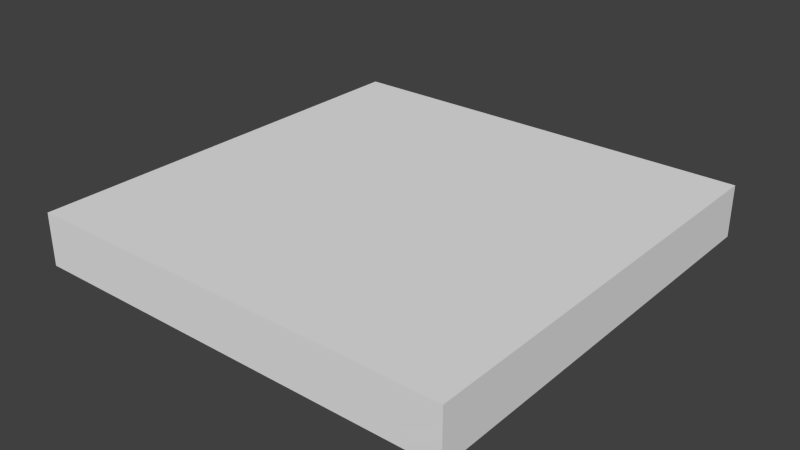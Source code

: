 # Source: WoodRoof.blend  (saved by Blender 2.76.0; exported with 4.5.12 LTS)
import bpy
from mathutils import Matrix  # noqa: F401  (used for matrix-valued properties, if any)

bpy.ops.wm.read_factory_settings(use_empty=True)
scene = bpy.context.scene
scene.name = 'Scene'

# ---- collections
col_collection_1 = bpy.data.collections.new('Collection 1'); scene.collection.children.link(col_collection_1)

# ---- world
world_world = bpy.data.worlds.new('World'); scene.world = world_world
world_world.color = (0.05088, 0.05088, 0.05088)
world_world.use_sun_shadow = False
world_world.sun_shadow_jitter_overblur = 0.0
world_world.cycles.sampling_method = 'MANUAL'
world_world.cycles.sample_map_resolution = 256

# ---- meshes
me_cube_004 = bpy.data.meshes.new('Cube.004')
me_cube_004.from_pydata([(-3.3, -3.3, -0.2), (-3.3, -3.3, 0.2), (-3.3, 3.3, -0.2), (-3.3, 3.3, 0.2), (3.3, -3.3, -0.2), (3.3, -3.3, 0.2), (3.3, 3.3, -0.2), (3.3, 3.3, 0.2)], [], [(1, 3, 2, 0), (3, 7, 6, 2), (7, 5, 4, 6), (5, 1, 0, 4), (0, 2, 6, 4), (5, 7, 3, 1)])
_uv = me_cube_004.uv_layers.new(name='UVMap')
_uv.uv.foreach_set('vector', [0.4722, 0.5237, 0.4722, -1.138, 0.3715, -1.138, 0.3715, 0.5237, 1.079, 0.6707, 0.112, 0.6707, 0.112, 0.7293, 1.079, 0.7293, 0.4722, 0.8763, 0.4722, 2.538, 0.3715, 2.538, 0.3715, 0.8763, 1.354, 0.6707, 2.321, 0.6707, 2.321, 0.7293, 1.354, 0.7293, 0.6035, 2.012, 0.6035, 2.988, 1.579, 2.988, 1.579, 2.012, 0.3965, 2.012, 0.3965, 2.988, -0.5795, 2.988, -0.5795, 2.012])
me_cube_004.use_remesh_preserve_volume = False
me_cube_004.use_remesh_preserve_attributes = False
me_cube_004.use_mirror_vertex_groups = False
me_cube_004.update()
me_cube_002 = bpy.data.meshes.new('Cube.002')
me_cube_002.from_pydata([(-0.2, -3.0, -0.2), (-0.2, -3.0, 0.2), (-0.2, -0.2, 0.2), (-0.2, -0.2, -0.2), (-3.0, -0.2, 0.2), (-3.0, -0.2, -0.2), (-0.2, -3.3, -0.2), (-0.2, -3.3, 0.2), (-3.3, -0.2, 0.2), (-3.3, -0.2, -0.2), (-3.0, -3.0, -0.2), (-3.3, -3.0, 0.2), (-3.3, -3.0, -0.2), (-3.0, -3.0, 0.2), (-3.0, -3.3, -0.2), (-3.0, -3.3, 0.2), (-3.3, -3.3, 0.2), (-3.3, -3.3, -0.2), (0.2, -3.0, -0.2), (0.2, -3.0, 0.2), (0.2, -0.2, 0.2), (0.2, -0.2, -0.2), (3.0, -0.2, 0.2), (0.0, -0.2, -0.2), (0.0, -0.2, 0.2), (3.0, -0.2, -0.2), (0.0, -3.0, -0.2), (0.0, -3.0, 0.2), (0.2, -3.3, -0.2), (0.2, -3.3, 0.2), (0.0, -3.3, -0.2), (0.0, -3.3, 0.2), (3.3, -0.2, 0.2), (3.3, -0.2, -0.2), (3.0, -3.0, -0.2), (3.3, -3.0, 0.2), (3.3, -3.0, -0.2), (3.0, -3.0, 0.2), (3.0, -3.3, -0.2), (3.0, -3.3, 0.2), (3.3, -3.3, 0.2), (3.3, -3.3, -0.2), (-0.2, 3.0, -0.2), (-0.2, 3.0, 0.2), (-0.2, 0.2, 0.2), (-0.2, 0.2, -0.2), (-3.0, 0.2, 0.2), (-3.0, 0.2, -0.2), (-0.2, 0.0, 0.2), (-0.2, 0.0, -0.2), (-3.0, 0.0, 0.2), (-3.0, 0.0, -0.2), (-0.2, 3.3, -0.2), (-0.2, 3.3, 0.2), (-3.3, 0.2, 0.2), (-3.3, 0.2, -0.2), (-3.3, 0.0, 0.2), (-3.3, 0.0, -0.2), (-3.0, 3.0, -0.2), (-3.3, 3.0, 0.2), (-3.3, 3.0, -0.2), (-3.0, 3.0, 0.2), (-3.0, 3.3, -0.2), (-3.0, 3.3, 0.2), (-3.3, 3.3, 0.2), (-3.3, 3.3, -0.2), (0.2, 3.0, -0.2), (0.2, 3.0, 0.2), (0.2, 0.2, 0.2), (0.2, 0.2, -0.2), (0.0, 0.0, 0.2), (0.0, 0.0, -0.2), (3.0, 0.2, 0.2), (0.0, 0.2, -0.2), (0.0, 0.2, 0.2), (3.0, 0.2, -0.2), (0.0, 3.0, -0.2), (0.0, 3.0, 0.2), (0.2, 0.0, 0.2), (0.2, 0.0, -0.2), (3.0, 0.0, 0.2), (3.0, 0.0, -0.2), (0.2, 3.3, -0.2), (0.2, 3.3, 0.2), (0.0, 3.3, -0.2), (0.0, 3.3, 0.2), (3.3, 0.2, 0.2), (3.3, 0.2, -0.2), (3.3, 0.0, 0.2), (3.3, 0.0, -0.2), (3.0, 3.0, -0.2), (3.3, 3.0, 0.2), (3.3, 3.0, -0.2), (3.0, 3.0, 0.2), (3.0, 3.3, -0.2), (3.0, 3.3, 0.2), (3.3, 3.3, 0.2), (3.3, 3.3, -0.2)], [], [(27, 1, 7, 31), (27, 24, 2, 1), (1, 2, 3, 0), (3, 49, 71, 23), (0, 3, 23, 26), (3, 2, 4, 5), (49, 3, 5, 51), (2, 48, 50, 4), (51, 5, 9, 57), (24, 70, 48, 2), (31, 7, 6, 30), (0, 26, 30, 6), (8, 56, 57, 9), (4, 50, 56, 8), (8, 9, 12, 11), (9, 5, 10, 12), (7, 1, 13, 15), (6, 7, 15, 14), (1, 0, 10, 13), (4, 8, 11, 13), (12, 10, 14, 17), (5, 4, 13, 10), (15, 13, 11, 16), (0, 6, 14, 10), (12, 17, 16, 11), (15, 16, 17, 14), (27, 31, 29, 19), (27, 19, 20, 24), (19, 18, 21, 20), (21, 23, 71, 79), (18, 26, 23, 21), (21, 25, 22, 20), (79, 81, 25, 21), (20, 22, 80, 78), (81, 89, 33, 25), (24, 20, 78, 70), (31, 30, 28, 29), (18, 28, 30, 26), (26, 30, 31, 27), (32, 33, 89, 88), (22, 32, 88, 80), (32, 35, 36, 33), (33, 36, 34, 25), (29, 39, 37, 19), (28, 38, 39, 29), (19, 37, 34, 18), (22, 37, 35, 32), (36, 41, 38, 34), (25, 34, 37, 22), (39, 40, 35, 37), (18, 34, 38, 28), (36, 35, 40, 41), (39, 38, 41, 40), (77, 85, 53, 43), (77, 43, 44, 74), (43, 42, 45, 44), (45, 73, 71, 49), (42, 76, 73, 45), (45, 47, 46, 44), (49, 51, 47, 45), (44, 46, 50, 48), (51, 57, 55, 47), (74, 44, 48, 70), (85, 84, 52, 53), (42, 52, 84, 76), (54, 55, 57, 56), (46, 54, 56, 50), (50, 56, 57, 51), (54, 59, 60, 55), (55, 60, 58, 47), (53, 63, 61, 43), (52, 62, 63, 53), (43, 61, 58, 42), (46, 61, 59, 54), (60, 65, 62, 58), (47, 58, 61, 46), (63, 64, 59, 61), (42, 58, 62, 52), (60, 59, 64, 65), (63, 62, 65, 64), (77, 67, 83, 85), (77, 74, 68, 67), (67, 68, 69, 66), (69, 79, 71, 73), (66, 69, 73, 76), (69, 68, 72, 75), (79, 69, 75, 81), (68, 78, 80, 72), (81, 75, 87, 89), (74, 70, 78, 68), (85, 83, 82, 84), (66, 76, 84, 82), (76, 77, 85, 84), (86, 88, 89, 87), (72, 80, 88, 86), (80, 81, 89, 88), (86, 87, 92, 91), (87, 75, 90, 92), (83, 67, 93, 95), (82, 83, 95, 94), (67, 66, 90, 93), (72, 86, 91, 93), (92, 90, 94, 97), (75, 72, 93, 90), (95, 93, 91, 96), (66, 82, 94, 90), (92, 97, 96, 91), (95, 96, 97, 94)])
_uv = me_cube_002.uv_layers.new(name='UVMap')
_uv.uv.foreach_set('vector', [2.98e-08, 0.1, 0.0, 0.2, -0.15, 0.2, -0.15, 0.1, 8.941e-08, 0.1, 3.576e-07, -1.3, 0.1, -1.3, 0.1, 0.1, 0.6, 0.6, 0.6, -0.8, 0.4, -0.8, 0.4, 0.6, 0.4, 0.2, 0.5, 0.2, 0.5, 0.1, 0.4, 0.1, 0.1, 0.1, 0.1, -1.3, 3.576e-07, -1.3, 8.941e-08, 0.1, 0.4, 0.2, 0.6, 0.2, 0.6, 1.6, 0.4, 1.6, 0.5, 0.2, 0.4, 0.2, 0.4, 1.6, 0.5, 1.6, 0.4, 0.2, 0.5, 0.2, 0.5, 1.6, 0.4, 1.6, 0.5, 0.6, 0.4, 0.6, 0.4, 0.75, 0.5, 0.75, 0.4, 0.1, 0.5, 0.1, 0.5, 0.2, 0.4, 0.2, 0.6, 0.1, 0.6, 0.2, 0.4, 0.2, 0.4, 0.1, 0.0, 0.2, 2.98e-08, 0.1, -0.15, 0.1, -0.15, 0.2, 0.6, 0.2, 0.6, 0.1, 0.4, 0.1, 0.4, 0.2, 0.4, 0.6, 0.5, 0.6, 0.5, 0.75, 0.4, 0.75, 0.6, 0.2, 0.4, 0.2, 0.4, 1.6, 0.6, 1.6, 0.15, 0.2, -5.96e-08, 0.2, -3.576e-07, 1.6, 0.15, 1.6, 0.85, 0.2, 1.0, 0.2, 1.0, 1.6, 0.85, 1.6, 0.4, 0.2, 0.6, 0.2, 0.6, 1.6, 0.4, 1.6, 0.6, 0.2, 0.4, 0.2, 0.4, 1.6, 0.6, 1.6, 1.0, 0.2, 1.15, 0.2, 1.15, 1.6, 1.0, 1.6, 1.0, -0.25, 1.0, -0.4, 0.85, -0.4, 0.85, -0.25, 0.4, 0.2, 0.6, 0.2, 0.6, 1.6, 0.4, 1.6, 0.85, 0.6, 1.0, 0.6, 1.0, 0.75, 0.85, 0.75, 0.0, 0.2, -0.15, 0.2, -0.15, 1.6, -3.576e-07, 1.6, 0.4, -0.4, 0.4, -0.25, 0.6, -0.25, 0.6, -0.4, 0.6, 0.6, 0.6, 0.75, 0.4, 0.75, 0.4, 0.6, 2.98e-08, 0.1, -0.15, 0.1, -0.15, 2.086e-07, 0.0, 2.086e-07, 8.941e-08, 0.1, -0.1, 0.1, -0.1, -1.3, 3.576e-07, -1.3, 0.6, 0.6, 0.4, 0.6, 0.4, -0.8, 0.6, -0.8, 0.4, 2.384e-07, 0.4, 0.1, 0.5, 0.1, 0.5, 2.682e-07, -0.1, 0.1, 8.941e-08, 0.1, 3.576e-07, -1.3, -0.1, -1.3, 0.4, 2.384e-07, 0.4, -1.4, 0.6, -1.4, 0.6, 2.384e-07, 0.5, 2.682e-07, 0.5, -1.4, 0.4, -1.4, 0.4, 2.384e-07, 0.4, 2.384e-07, 0.4, -1.4, 0.5, -1.4, 0.5, 2.682e-07, 0.5, -0.4, 0.5, -0.55, 0.4, -0.55, 0.4, -0.4, 0.4, 0.1, 0.4, 2.384e-07, 0.5, 2.682e-07, 0.5, 0.1, 0.6, 0.1, 0.4, 0.1, 0.4, 2.384e-07, 0.6, 2.384e-07, 0.0, 2.086e-07, -0.15, 2.086e-07, -0.15, 0.1, 2.98e-08, 0.1, 0.4, 0.6, 0.4, 0.75, 0.6, 0.75, 0.6, 0.6, 0.6, 0.2, 0.4, 0.2, 0.4, 0.1, 0.6, 0.1, 0.4, -0.4, 0.4, -0.55, 0.5, -0.55, 0.5, -0.4, 0.6, 0.2, 0.6, 1.6, 0.4, 1.6, 0.4, 0.2, 0.85, 0.2, 0.85, 1.6, 1.0, 1.6, 1.0, 0.2, 0.85, 2.384e-07, 0.85, -1.4, 1.0, -1.4, 1.0, 2.98e-07, 0.4, 2.384e-07, 0.4, -1.4, 0.6, -1.4, 0.6, 2.384e-07, 0.6, 2.384e-07, 0.6, -1.4, 0.4, -1.4, 0.4, 2.384e-07, 1.192e-07, 0.2, -2.384e-07, 1.6, -0.15, 1.6, -0.15, 0.2, 1.0, 0.45, 0.85, 0.45, 0.85, 0.6, 1.0, 0.6, 0.4, 0.2, 0.4, 1.6, 0.6, 1.6, 0.6, 0.2, 0.85, 0.6, 0.85, 0.45, 1.0, 0.45, 1.0, 0.6, 0.0, 2.086e-07, -1.192e-07, -1.4, -0.15, -1.4, -0.15, 2.086e-07, 0.4, -0.4, 0.6, -0.4, 0.6, -0.25, 0.4, -0.25, 0.6, 0.6, 0.4, 0.6, 0.4, 0.45, 0.6, 0.45, 2.98e-08, 0.1, 0.15, 0.1, 0.15, 0.2, 0.0, 0.2, 8.941e-08, 0.1, 0.1, 0.1, 0.1, 1.5, -1.192e-07, 1.5, 0.6, 0.6, 0.4, 0.6, 0.4, 2.0, 0.6, 2.0, 0.6, 0.2, 0.6, 0.1, 0.5, 0.1, 0.5, 0.2, 0.1, 0.1, 8.941e-08, 0.1, -1.192e-07, 1.5, 0.1, 1.5, 0.4, 0.2, 0.4, 1.6, 0.6, 1.6, 0.6, 0.2, 0.5, 0.2, 0.5, 1.6, 0.6, 1.6, 0.6, 0.2, 0.6, 0.2, 0.6, 1.6, 0.5, 1.6, 0.5, 0.2, 0.5, 0.6, 0.5, 0.75, 0.6, 0.75, 0.6, 0.6, 0.6, 0.1, 0.6, 0.2, 0.5, 0.2, 0.5, 0.1, 0.6, 0.1, 0.4, 0.1, 0.4, 0.2, 0.6, 0.2, 0.0, 0.2, 0.15, 0.2, 0.15, 0.1, 2.98e-08, 0.1, 0.6, 2.384e-07, 0.4, 2.384e-07, 0.4, 0.1, 0.6, 0.1, 0.6, 0.6, 0.6, 0.75, 0.5, 0.75, 0.5, 0.6, 0.6, 0.6, 0.6, 0.75, 0.4, 0.75, 0.4, 0.6, 0.6, 2.384e-07, 0.6, -1.4, 0.4, -1.4, 0.4, 2.384e-07, 0.15, 2.682e-07, 0.15, -1.4, 0.0, -1.4, -5.96e-08, 2.086e-07, 0.15, 0.2, 0.15, 1.6, -1.192e-07, 1.6, 0.0, 0.2, 0.4, 0.2, 0.4, 1.6, 0.6, 1.6, 0.6, 0.2, 0.6, 0.2, 0.6, 1.6, 0.4, 1.6, 0.4, 0.2, 1.0, 2.98e-07, 1.0, -1.4, 1.15, -1.4, 1.15, 2.98e-07, 2.384e-07, -0.25, 0.15, -0.25, 0.15, -0.4, 2.98e-07, -0.4, 0.4, 2.384e-07, 0.4, -1.4, 0.6, -1.4, 0.6, 2.384e-07, 0.15, 0.6, 0.15, 0.75, 2.086e-07, 0.75, -2.98e-08, 0.6, 0.0, 0.2, 1.192e-07, 1.6, 0.15, 1.6, 0.15, 0.2, 0.4, 0.6, 0.6, 0.6, 0.6, 0.45, 0.4, 0.45, 0.6, 0.6, 0.4, 0.6, 0.4, 0.75, 0.6, 0.75, 2.98e-08, 0.1, 0.0, 2.086e-07, 0.15, 2.384e-07, 0.15, 0.1, 8.941e-08, 0.1, -1.192e-07, 1.5, -0.1, 1.5, -0.1, 0.1, 0.6, 0.6, 0.6, 2.0, 0.4, 2.0, 0.4, 0.6, 0.6, 2.384e-07, 0.5, 2.682e-07, 0.5, 0.1, 0.6, 0.1, -0.1, 0.1, -0.1, 1.5, -1.192e-07, 1.5, 8.941e-08, 0.1, 0.4, 2.384e-07, 0.6, 2.384e-07, 0.6, -1.4, 0.4, -1.4, 0.5, 2.682e-07, 0.6, 2.384e-07, 0.6, -1.4, 0.5, -1.4, 0.6, 2.384e-07, 0.5, 2.682e-07, 0.5, -1.4, 0.6, -1.4, 0.5, -0.4, 0.6, -0.4, 0.6, -0.55, 0.5, -0.55, 0.6, 0.1, 0.5, 0.1, 0.5, 2.682e-07, 0.6, 2.384e-07, 0.6, 0.1, 0.6, 2.384e-07, 0.4, 2.384e-07, 0.4, 0.1, 0.0, 2.086e-07, 2.98e-08, 0.1, 0.15, 0.1, 0.15, 2.384e-07, 0.4, 0.6, 0.6, 0.6, 0.6, 0.45, 0.4, 0.45, 0.6, 2.384e-07, 0.6, 0.1, 0.4, 0.1, 0.4, 2.384e-07, 0.6, -0.4, 0.5, -0.4, 0.5, -0.55, 0.6, -0.55, 0.6, -0.4, 0.4, -0.4, 0.4, -0.55, 0.6, -0.55, 0.6, 2.384e-07, 0.4, 2.384e-07, 0.4, -1.4, 0.6, -1.4, 0.85, 3.278e-07, 1.0, 3.576e-07, 1.0, -1.4, 0.85, -1.4, 0.15, 2.384e-07, 0.0, 2.086e-07, 1.192e-07, -1.4, 0.15, -1.4, 0.4, 2.384e-07, 0.6, 2.384e-07, 0.6, -1.4, 0.4, -1.4, 0.6, 2.384e-07, 0.4, 2.384e-07, 0.4, -1.4, 0.6, -1.4, 1.192e-07, 1.49e-07, -0.15, 1.192e-07, -0.15, -1.4, 2.384e-07, -1.4, 2.384e-07, 0.45, 2.086e-07, 0.6, 0.15, 0.6, 0.15, 0.45, 0.4, 2.384e-07, 0.6, 2.384e-07, 0.6, -1.4, 0.4, -1.4, 0.15, 0.6, -2.98e-08, 0.6, 2.384e-07, 0.45, 0.15, 0.45, 0.0, 2.086e-07, 0.15, 2.384e-07, 0.15, -1.4, 3.576e-07, -1.4, 0.4, 0.6, 0.4, 0.45, 0.6, 0.45, 0.6, 0.6, 0.6, 0.6, 0.6, 0.45, 0.4, 0.45, 0.4, 0.6])
me_cube_002.use_remesh_preserve_volume = False
me_cube_002.use_remesh_preserve_attributes = False
me_cube_002.use_mirror_vertex_groups = False
me_cube_002.update()

# ---- objects
ob_wood_roof = bpy.data.objects.new('Wood Roof', me_cube_004)
ob_wood_lattice = bpy.data.objects.new('Wood Lattice', me_cube_002)

# ---- transforms, parenting, visibility, modifiers, constraints
ob_wood_roof.location = (0.0, 0.0, 0.4)
ob_wood_roof.lineart.crease_threshold = 0.0
ob_wood_lattice.location = (0.0, 0.0, 0.0)
ob_wood_lattice.lineart.crease_threshold = 0.0

# ---- collection membership
col_collection_1.objects.link(ob_wood_roof)
col_collection_1.objects.link(ob_wood_lattice)

# ---- scene / render settings (as saved in the file)
scene.frame_start = 1; scene.frame_end = 250; scene.frame_set(1)
scene.render.engine = 'BLENDER_EEVEE_NEXT'
scene.render.resolution_percentage = 50
scene.render.dither_intensity = 0.0
scene.cycles.use_denoising = False
scene.cycles.samples = 10
scene.cycles.sampling_pattern = 'TABULATED_SOBOL'
scene.cycles.light_sampling_threshold = 0.0
scene.cycles.use_adaptive_sampling = False
scene.cycles.use_light_tree = False
scene.cycles.blur_glossy = 0.0
scene.cycles.pixel_filter_type = 'GAUSSIAN'
scene.cycles.sample_clamp_indirect = 0.0
scene.view_settings.view_transform = 'Standard'
bpy.context.view_layer.update()

# ---- added for rendering (the .blend has no active camera and no usable light): camera, sun
cam_auto = bpy.data.cameras.new('AutoCamera')
cam_auto.lens = 50.0
cam_auto.sensor_width = 36.0
cam_auto.clip_end = 1000.0
ob_auto_camera = bpy.data.objects.new('AutoCamera', cam_auto)
scene.collection.objects.link(ob_auto_camera)
ob_auto_camera.location = (8.66753, -10.401, 7.13403)
ob_auto_camera.rotation_euler = (1.09748, -7.21219e-08, 0.694738)
scene.camera = ob_auto_camera
light_auto_sun = bpy.data.lights.new('AutoSun', 'SUN')
light_auto_sun.energy = 3.0
light_auto_sun.angle = 0.0523599
ob_auto_sun = bpy.data.objects.new('AutoSun', light_auto_sun)
scene.collection.objects.link(ob_auto_sun)
ob_auto_sun.rotation_euler = (0.872665, 0.174533, 0.523599)
bpy.context.view_layer.update()
